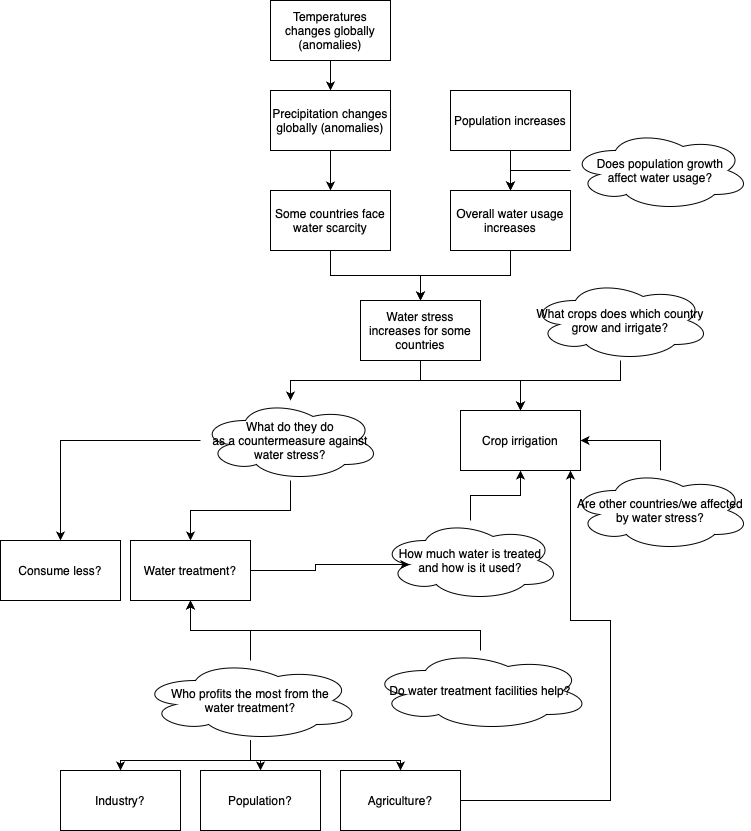

The diagram above was exported from draw.io. Its source (the exported page's mxGraphModel, read from the mxfile embedded in the PNG):
<mxGraphModel dx="1242" dy="827" grid="1" gridSize="10" guides="1" tooltips="1" connect="1" arrows="1" fold="1" page="1" pageScale="1" pageWidth="827" pageHeight="1169" math="0" shadow="0">
  <root>
    <mxCell id="0" />
    <mxCell id="1" parent="0" />
    <mxCell id="GWIEUBXgXw_1vazv2kW0-6" value="" style="edgeStyle=orthogonalEdgeStyle;rounded=0;orthogonalLoop=1;jettySize=auto;html=1;" edge="1" parent="1" source="GWIEUBXgXw_1vazv2kW0-1" target="GWIEUBXgXw_1vazv2kW0-2">
      <mxGeometry relative="1" as="geometry" />
    </mxCell>
    <mxCell id="GWIEUBXgXw_1vazv2kW0-1" value="Temperatures changes globally (anomalies)" style="rounded=0;whiteSpace=wrap;html=1;" vertex="1" parent="1">
      <mxGeometry x="340" y="70" width="120" height="60" as="geometry" />
    </mxCell>
    <mxCell id="GWIEUBXgXw_1vazv2kW0-7" value="" style="edgeStyle=orthogonalEdgeStyle;rounded=0;orthogonalLoop=1;jettySize=auto;html=1;" edge="1" parent="1" source="GWIEUBXgXw_1vazv2kW0-2" target="GWIEUBXgXw_1vazv2kW0-3">
      <mxGeometry relative="1" as="geometry" />
    </mxCell>
    <mxCell id="GWIEUBXgXw_1vazv2kW0-2" value="Precipitation changes globally (anomalies)" style="rounded=0;whiteSpace=wrap;html=1;" vertex="1" parent="1">
      <mxGeometry x="340" y="160" width="120" height="60" as="geometry" />
    </mxCell>
    <mxCell id="GWIEUBXgXw_1vazv2kW0-10" value="" style="edgeStyle=orthogonalEdgeStyle;rounded=0;orthogonalLoop=1;jettySize=auto;html=1;" edge="1" parent="1" source="GWIEUBXgXw_1vazv2kW0-3" target="GWIEUBXgXw_1vazv2kW0-9">
      <mxGeometry relative="1" as="geometry" />
    </mxCell>
    <mxCell id="GWIEUBXgXw_1vazv2kW0-3" value="Some countries face water scarcity" style="rounded=0;whiteSpace=wrap;html=1;" vertex="1" parent="1">
      <mxGeometry x="340" y="260" width="120" height="60" as="geometry" />
    </mxCell>
    <mxCell id="GWIEUBXgXw_1vazv2kW0-8" value="" style="edgeStyle=orthogonalEdgeStyle;rounded=0;orthogonalLoop=1;jettySize=auto;html=1;" edge="1" parent="1" source="GWIEUBXgXw_1vazv2kW0-4" target="GWIEUBXgXw_1vazv2kW0-5">
      <mxGeometry relative="1" as="geometry" />
    </mxCell>
    <mxCell id="GWIEUBXgXw_1vazv2kW0-4" value="Population increases" style="rounded=0;whiteSpace=wrap;html=1;" vertex="1" parent="1">
      <mxGeometry x="520" y="160" width="120" height="60" as="geometry" />
    </mxCell>
    <mxCell id="GWIEUBXgXw_1vazv2kW0-11" value="" style="edgeStyle=orthogonalEdgeStyle;rounded=0;orthogonalLoop=1;jettySize=auto;html=1;" edge="1" parent="1" source="GWIEUBXgXw_1vazv2kW0-5" target="GWIEUBXgXw_1vazv2kW0-9">
      <mxGeometry relative="1" as="geometry" />
    </mxCell>
    <mxCell id="GWIEUBXgXw_1vazv2kW0-5" value="Overall water usage increases" style="rounded=0;whiteSpace=wrap;html=1;" vertex="1" parent="1">
      <mxGeometry x="520" y="260" width="120" height="60" as="geometry" />
    </mxCell>
    <mxCell id="GWIEUBXgXw_1vazv2kW0-14" value="" style="edgeStyle=orthogonalEdgeStyle;rounded=0;orthogonalLoop=1;jettySize=auto;html=1;" edge="1" parent="1" source="GWIEUBXgXw_1vazv2kW0-9" target="GWIEUBXgXw_1vazv2kW0-13">
      <mxGeometry relative="1" as="geometry">
        <Array as="points">
          <mxPoint x="490" y="450" />
          <mxPoint x="360" y="450" />
        </Array>
      </mxGeometry>
    </mxCell>
    <mxCell id="GWIEUBXgXw_1vazv2kW0-19" value="" style="edgeStyle=orthogonalEdgeStyle;rounded=0;orthogonalLoop=1;jettySize=auto;html=1;" edge="1" parent="1" source="GWIEUBXgXw_1vazv2kW0-9" target="GWIEUBXgXw_1vazv2kW0-31">
      <mxGeometry relative="1" as="geometry">
        <mxPoint x="570" y="470" as="targetPoint" />
        <Array as="points">
          <mxPoint x="490" y="450" />
          <mxPoint x="590" y="450" />
        </Array>
      </mxGeometry>
    </mxCell>
    <mxCell id="GWIEUBXgXw_1vazv2kW0-9" value="Water stress increases for some countries" style="rounded=0;whiteSpace=wrap;html=1;" vertex="1" parent="1">
      <mxGeometry x="430" y="370" width="120" height="60" as="geometry" />
    </mxCell>
    <mxCell id="GWIEUBXgXw_1vazv2kW0-22" value="" style="edgeStyle=orthogonalEdgeStyle;rounded=0;orthogonalLoop=1;jettySize=auto;html=1;" edge="1" parent="1" source="GWIEUBXgXw_1vazv2kW0-13" target="GWIEUBXgXw_1vazv2kW0-21">
      <mxGeometry relative="1" as="geometry" />
    </mxCell>
    <mxCell id="GWIEUBXgXw_1vazv2kW0-37" style="edgeStyle=orthogonalEdgeStyle;rounded=0;orthogonalLoop=1;jettySize=auto;html=1;" edge="1" parent="1" source="GWIEUBXgXw_1vazv2kW0-13" target="GWIEUBXgXw_1vazv2kW0-36">
      <mxGeometry relative="1" as="geometry" />
    </mxCell>
    <mxCell id="GWIEUBXgXw_1vazv2kW0-13" value="What do they do&lt;br&gt;as a countermeasure against&lt;br&gt;water stress?" style="ellipse;shape=cloud;whiteSpace=wrap;html=1;" vertex="1" parent="1">
      <mxGeometry x="270" y="470" width="180" height="80" as="geometry" />
    </mxCell>
    <mxCell id="GWIEUBXgXw_1vazv2kW0-16" value="" style="edgeStyle=orthogonalEdgeStyle;rounded=0;orthogonalLoop=1;jettySize=auto;html=1;" edge="1" parent="1" source="GWIEUBXgXw_1vazv2kW0-15" target="GWIEUBXgXw_1vazv2kW0-5">
      <mxGeometry relative="1" as="geometry">
        <Array as="points">
          <mxPoint x="580" y="240" />
        </Array>
      </mxGeometry>
    </mxCell>
    <mxCell id="GWIEUBXgXw_1vazv2kW0-15" value="Does population growth&lt;br&gt;affect water usage?" style="ellipse;shape=cloud;whiteSpace=wrap;html=1;" vertex="1" parent="1">
      <mxGeometry x="640" y="200" width="180" height="80" as="geometry" />
    </mxCell>
    <mxCell id="GWIEUBXgXw_1vazv2kW0-21" value="Water treatment?" style="rounded=0;whiteSpace=wrap;html=1;" vertex="1" parent="1">
      <mxGeometry x="200" y="610" width="120" height="60" as="geometry" />
    </mxCell>
    <mxCell id="GWIEUBXgXw_1vazv2kW0-30" style="edgeStyle=orthogonalEdgeStyle;rounded=0;orthogonalLoop=1;jettySize=auto;html=1;" edge="1" parent="1" source="GWIEUBXgXw_1vazv2kW0-25" target="GWIEUBXgXw_1vazv2kW0-31">
      <mxGeometry relative="1" as="geometry">
        <mxPoint x="570" y="550" as="targetPoint" />
      </mxGeometry>
    </mxCell>
    <mxCell id="GWIEUBXgXw_1vazv2kW0-25" value="How much water is treated&lt;br&gt;and how is it used?" style="ellipse;shape=cloud;whiteSpace=wrap;html=1;" vertex="1" parent="1">
      <mxGeometry x="450" y="590" width="180" height="80" as="geometry" />
    </mxCell>
    <mxCell id="GWIEUBXgXw_1vazv2kW0-28" style="edgeStyle=orthogonalEdgeStyle;rounded=0;orthogonalLoop=1;jettySize=auto;html=1;entryX=0.16;entryY=0.55;entryDx=0;entryDy=0;entryPerimeter=0;" edge="1" parent="1" source="GWIEUBXgXw_1vazv2kW0-21" target="GWIEUBXgXw_1vazv2kW0-25">
      <mxGeometry relative="1" as="geometry" />
    </mxCell>
    <mxCell id="GWIEUBXgXw_1vazv2kW0-31" value="Crop irrigation" style="rounded=0;whiteSpace=wrap;html=1;" vertex="1" parent="1">
      <mxGeometry x="530" y="480" width="120" height="60" as="geometry" />
    </mxCell>
    <mxCell id="GWIEUBXgXw_1vazv2kW0-34" style="edgeStyle=orthogonalEdgeStyle;rounded=0;orthogonalLoop=1;jettySize=auto;html=1;" edge="1" parent="1" source="GWIEUBXgXw_1vazv2kW0-32" target="GWIEUBXgXw_1vazv2kW0-31">
      <mxGeometry relative="1" as="geometry">
        <Array as="points">
          <mxPoint x="690" y="450" />
          <mxPoint x="590" y="450" />
        </Array>
      </mxGeometry>
    </mxCell>
    <mxCell id="GWIEUBXgXw_1vazv2kW0-32" value="What crops does which country&lt;br&gt;grow and irrigate?" style="ellipse;shape=cloud;whiteSpace=wrap;html=1;" vertex="1" parent="1">
      <mxGeometry x="600" y="350" width="180" height="80" as="geometry" />
    </mxCell>
    <mxCell id="GWIEUBXgXw_1vazv2kW0-36" value="Consume less?" style="rounded=0;whiteSpace=wrap;html=1;" vertex="1" parent="1">
      <mxGeometry x="70" y="610" width="120" height="60" as="geometry" />
    </mxCell>
    <mxCell id="GWIEUBXgXw_1vazv2kW0-39" style="edgeStyle=orthogonalEdgeStyle;rounded=0;orthogonalLoop=1;jettySize=auto;html=1;entryX=1;entryY=0.5;entryDx=0;entryDy=0;" edge="1" parent="1" source="GWIEUBXgXw_1vazv2kW0-38" target="GWIEUBXgXw_1vazv2kW0-31">
      <mxGeometry relative="1" as="geometry" />
    </mxCell>
    <mxCell id="GWIEUBXgXw_1vazv2kW0-38" value="Are other countries/we affected&lt;br&gt;by water stress?" style="ellipse;shape=cloud;whiteSpace=wrap;html=1;" vertex="1" parent="1">
      <mxGeometry x="640" y="540" width="180" height="80" as="geometry" />
    </mxCell>
    <mxCell id="GWIEUBXgXw_1vazv2kW0-41" style="edgeStyle=orthogonalEdgeStyle;rounded=0;orthogonalLoop=1;jettySize=auto;html=1;" edge="1" parent="1" source="GWIEUBXgXw_1vazv2kW0-40" target="GWIEUBXgXw_1vazv2kW0-21">
      <mxGeometry relative="1" as="geometry" />
    </mxCell>
    <mxCell id="GWIEUBXgXw_1vazv2kW0-46" style="edgeStyle=orthogonalEdgeStyle;rounded=0;orthogonalLoop=1;jettySize=auto;html=1;" edge="1" parent="1" source="GWIEUBXgXw_1vazv2kW0-40" target="GWIEUBXgXw_1vazv2kW0-43">
      <mxGeometry relative="1" as="geometry" />
    </mxCell>
    <mxCell id="GWIEUBXgXw_1vazv2kW0-47" style="edgeStyle=orthogonalEdgeStyle;rounded=0;orthogonalLoop=1;jettySize=auto;html=1;" edge="1" parent="1" source="GWIEUBXgXw_1vazv2kW0-40" target="GWIEUBXgXw_1vazv2kW0-44">
      <mxGeometry relative="1" as="geometry" />
    </mxCell>
    <mxCell id="GWIEUBXgXw_1vazv2kW0-48" style="edgeStyle=orthogonalEdgeStyle;rounded=0;orthogonalLoop=1;jettySize=auto;html=1;" edge="1" parent="1" source="GWIEUBXgXw_1vazv2kW0-40" target="GWIEUBXgXw_1vazv2kW0-45">
      <mxGeometry relative="1" as="geometry">
        <Array as="points">
          <mxPoint x="320" y="830" />
          <mxPoint x="470" y="830" />
        </Array>
      </mxGeometry>
    </mxCell>
    <mxCell id="GWIEUBXgXw_1vazv2kW0-40" value="Who profits the most from the&lt;br&gt;water treatment?" style="ellipse;shape=cloud;whiteSpace=wrap;html=1;" vertex="1" parent="1">
      <mxGeometry x="210" y="730" width="220" height="80" as="geometry" />
    </mxCell>
    <mxCell id="GWIEUBXgXw_1vazv2kW0-43" value="Industry?" style="rounded=0;whiteSpace=wrap;html=1;" vertex="1" parent="1">
      <mxGeometry x="130" y="840" width="120" height="60" as="geometry" />
    </mxCell>
    <mxCell id="GWIEUBXgXw_1vazv2kW0-44" value="Population?" style="rounded=0;whiteSpace=wrap;html=1;" vertex="1" parent="1">
      <mxGeometry x="270" y="840" width="120" height="60" as="geometry" />
    </mxCell>
    <mxCell id="GWIEUBXgXw_1vazv2kW0-50" style="edgeStyle=orthogonalEdgeStyle;rounded=0;orthogonalLoop=1;jettySize=auto;html=1;" edge="1" parent="1" source="GWIEUBXgXw_1vazv2kW0-45" target="GWIEUBXgXw_1vazv2kW0-31">
      <mxGeometry relative="1" as="geometry">
        <Array as="points">
          <mxPoint x="680" y="870" />
          <mxPoint x="680" y="690" />
          <mxPoint x="640" y="690" />
        </Array>
      </mxGeometry>
    </mxCell>
    <mxCell id="GWIEUBXgXw_1vazv2kW0-45" value="Agriculture?" style="rounded=0;whiteSpace=wrap;html=1;" vertex="1" parent="1">
      <mxGeometry x="410" y="840" width="120" height="60" as="geometry" />
    </mxCell>
    <mxCell id="GWIEUBXgXw_1vazv2kW0-52" style="edgeStyle=orthogonalEdgeStyle;rounded=0;orthogonalLoop=1;jettySize=auto;html=1;" edge="1" parent="1" source="GWIEUBXgXw_1vazv2kW0-51" target="GWIEUBXgXw_1vazv2kW0-21">
      <mxGeometry relative="1" as="geometry">
        <Array as="points">
          <mxPoint x="550" y="700" />
          <mxPoint x="260" y="700" />
        </Array>
      </mxGeometry>
    </mxCell>
    <mxCell id="GWIEUBXgXw_1vazv2kW0-51" value="Do water treatment facilities help?" style="ellipse;shape=cloud;whiteSpace=wrap;html=1;" vertex="1" parent="1">
      <mxGeometry x="440" y="720" width="220" height="80" as="geometry" />
    </mxCell>
  </root>
</mxGraphModel>